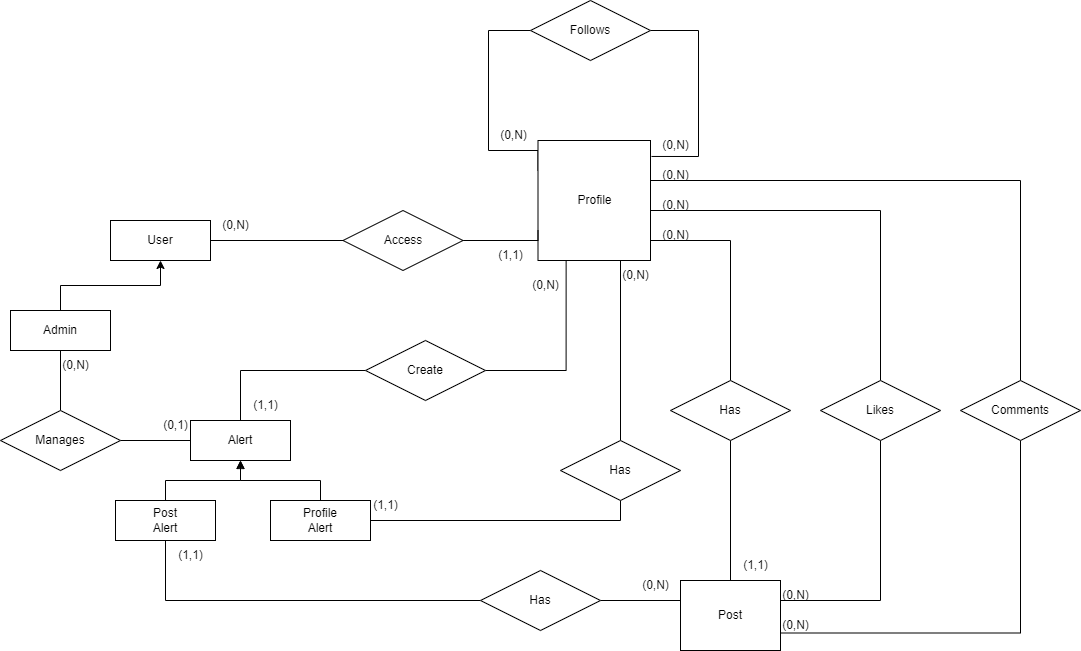

The diagram above was exported from draw.io. Its source (the exported page's mxGraphModel, read from the mxfile embedded in the PNG):
<mxGraphModel dx="1434" dy="1896" grid="1" gridSize="10" guides="1" tooltips="1" connect="1" arrows="1" fold="1" page="1" pageScale="1" pageWidth="850" pageHeight="1100" math="0" shadow="0">
  <root>
    <mxCell id="0" />
    <mxCell id="1" parent="0" />
    <mxCell id="ydLrCcHhV0mzlcKKCwPB-18" style="edgeStyle=orthogonalEdgeStyle;rounded=0;orthogonalLoop=1;jettySize=auto;html=1;entryX=0;entryY=0.5;entryDx=0;entryDy=0;exitX=0;exitY=0.25;exitDx=0;exitDy=0;endArrow=none;endFill=0;" parent="1" source="ydLrCcHhV0mzlcKKCwPB-4" target="ydLrCcHhV0mzlcKKCwPB-17" edge="1">
      <mxGeometry relative="1" as="geometry">
        <mxPoint x="537.5" y="110" as="sourcePoint" />
        <Array as="points">
          <mxPoint x="538" y="30" />
          <mxPoint x="488" y="30" />
          <mxPoint x="488" y="-90" />
        </Array>
      </mxGeometry>
    </mxCell>
    <mxCell id="94jTDBt6zMEOd0l2wqlm-3" style="edgeStyle=orthogonalEdgeStyle;rounded=0;orthogonalLoop=1;jettySize=auto;html=1;entryX=0.5;entryY=0;entryDx=0;entryDy=0;endArrow=none;endFill=0;" parent="1" source="ydLrCcHhV0mzlcKKCwPB-4" target="ydLrCcHhV0mzlcKKCwPB-11" edge="1">
      <mxGeometry relative="1" as="geometry">
        <Array as="points">
          <mxPoint x="730" y="120" />
        </Array>
      </mxGeometry>
    </mxCell>
    <mxCell id="KfdwTGKxgIqChJvksYaM-2" style="edgeStyle=orthogonalEdgeStyle;rounded=0;orthogonalLoop=1;jettySize=auto;html=1;endArrow=none;endFill=0;" edge="1" parent="1" source="ydLrCcHhV0mzlcKKCwPB-4" target="KfdwTGKxgIqChJvksYaM-1">
      <mxGeometry relative="1" as="geometry">
        <Array as="points">
          <mxPoint x="880" y="90" />
        </Array>
      </mxGeometry>
    </mxCell>
    <mxCell id="KfdwTGKxgIqChJvksYaM-7" style="edgeStyle=orthogonalEdgeStyle;rounded=0;orthogonalLoop=1;jettySize=auto;html=1;exitX=1;exitY=0.25;exitDx=0;exitDy=0;entryX=0.5;entryY=0;entryDx=0;entryDy=0;endArrow=none;endFill=0;" edge="1" parent="1" source="ydLrCcHhV0mzlcKKCwPB-4" target="KfdwTGKxgIqChJvksYaM-6">
      <mxGeometry relative="1" as="geometry">
        <Array as="points">
          <mxPoint x="650" y="60" />
          <mxPoint x="1020" y="60" />
        </Array>
      </mxGeometry>
    </mxCell>
    <mxCell id="ydLrCcHhV0mzlcKKCwPB-4" value="Profile" style="whiteSpace=wrap;html=1;align=center;" parent="1" vertex="1">
      <mxGeometry x="537.5" y="20" width="112.5" height="120" as="geometry" />
    </mxCell>
    <mxCell id="ydLrCcHhV0mzlcKKCwPB-7" style="edgeStyle=orthogonalEdgeStyle;rounded=0;orthogonalLoop=1;jettySize=auto;html=1;exitX=1;exitY=0.5;exitDx=0;exitDy=0;entryX=0;entryY=0.75;entryDx=0;entryDy=0;endArrow=none;endFill=0;" parent="1" source="ydLrCcHhV0mzlcKKCwPB-5" target="ydLrCcHhV0mzlcKKCwPB-4" edge="1">
      <mxGeometry relative="1" as="geometry">
        <Array as="points">
          <mxPoint x="538" y="120" />
        </Array>
      </mxGeometry>
    </mxCell>
    <mxCell id="ydLrCcHhV0mzlcKKCwPB-5" value="Access" style="shape=rhombus;perimeter=rhombusPerimeter;whiteSpace=wrap;html=1;align=center;" parent="1" vertex="1">
      <mxGeometry x="342.5" y="90" width="120" height="60" as="geometry" />
    </mxCell>
    <mxCell id="ydLrCcHhV0mzlcKKCwPB-8" value="(0,N)" style="text;html=1;align=center;verticalAlign=middle;resizable=0;points=[];autosize=1;strokeColor=none;fillColor=none;" parent="1" vertex="1">
      <mxGeometry x="210" y="90" width="50" height="30" as="geometry" />
    </mxCell>
    <mxCell id="ydLrCcHhV0mzlcKKCwPB-9" value="(1,1)" style="text;html=1;align=center;verticalAlign=middle;resizable=0;points=[];autosize=1;strokeColor=none;fillColor=none;" parent="1" vertex="1">
      <mxGeometry x="485" y="120" width="50" height="30" as="geometry" />
    </mxCell>
    <mxCell id="u6xyJ6sYPLiUSnpT5K_e-18" style="edgeStyle=orthogonalEdgeStyle;rounded=0;orthogonalLoop=1;jettySize=auto;html=1;exitX=0;exitY=0.5;exitDx=0;exitDy=0;entryX=1;entryY=0.5;entryDx=0;entryDy=0;endArrow=none;endFill=0;" parent="1" source="ydLrCcHhV0mzlcKKCwPB-10" target="u6xyJ6sYPLiUSnpT5K_e-17" edge="1">
      <mxGeometry relative="1" as="geometry">
        <Array as="points">
          <mxPoint x="680" y="480" />
        </Array>
      </mxGeometry>
    </mxCell>
    <mxCell id="ydLrCcHhV0mzlcKKCwPB-10" value="Post" style="whiteSpace=wrap;html=1;align=center;" parent="1" vertex="1">
      <mxGeometry x="680" y="460" width="100" height="70" as="geometry" />
    </mxCell>
    <mxCell id="ydLrCcHhV0mzlcKKCwPB-13" style="edgeStyle=orthogonalEdgeStyle;rounded=0;orthogonalLoop=1;jettySize=auto;html=1;exitX=0.5;exitY=1;exitDx=0;exitDy=0;entryX=0.5;entryY=0;entryDx=0;entryDy=0;endArrow=none;endFill=0;" parent="1" source="ydLrCcHhV0mzlcKKCwPB-11" target="ydLrCcHhV0mzlcKKCwPB-10" edge="1">
      <mxGeometry relative="1" as="geometry" />
    </mxCell>
    <mxCell id="ydLrCcHhV0mzlcKKCwPB-11" value="Has" style="shape=rhombus;perimeter=rhombusPerimeter;whiteSpace=wrap;html=1;align=center;" parent="1" vertex="1">
      <mxGeometry x="670" y="260" width="120" height="60" as="geometry" />
    </mxCell>
    <mxCell id="ydLrCcHhV0mzlcKKCwPB-14" value="(0,N)" style="text;html=1;align=center;verticalAlign=middle;resizable=0;points=[];autosize=1;strokeColor=none;fillColor=none;" parent="1" vertex="1">
      <mxGeometry x="650" y="100" width="50" height="30" as="geometry" />
    </mxCell>
    <mxCell id="ydLrCcHhV0mzlcKKCwPB-15" value="(1,1)" style="text;html=1;align=center;verticalAlign=middle;resizable=0;points=[];autosize=1;strokeColor=none;fillColor=none;" parent="1" vertex="1">
      <mxGeometry x="730" y="430" width="50" height="30" as="geometry" />
    </mxCell>
    <mxCell id="ydLrCcHhV0mzlcKKCwPB-19" style="edgeStyle=orthogonalEdgeStyle;rounded=0;orthogonalLoop=1;jettySize=auto;html=1;exitX=1;exitY=0.5;exitDx=0;exitDy=0;entryX=1.009;entryY=0.133;entryDx=0;entryDy=0;endArrow=none;endFill=0;entryPerimeter=0;" parent="1" source="ydLrCcHhV0mzlcKKCwPB-17" target="ydLrCcHhV0mzlcKKCwPB-4" edge="1">
      <mxGeometry relative="1" as="geometry">
        <mxPoint x="637.5" y="110" as="targetPoint" />
        <Array as="points">
          <mxPoint x="698" y="-90" />
          <mxPoint x="698" y="36" />
        </Array>
      </mxGeometry>
    </mxCell>
    <mxCell id="ydLrCcHhV0mzlcKKCwPB-17" value="Follows" style="shape=rhombus;perimeter=rhombusPerimeter;whiteSpace=wrap;html=1;align=center;" parent="1" vertex="1">
      <mxGeometry x="530" y="-120" width="120" height="60" as="geometry" />
    </mxCell>
    <mxCell id="ydLrCcHhV0mzlcKKCwPB-20" value="(0,N)" style="text;html=1;align=center;verticalAlign=middle;resizable=0;points=[];autosize=1;strokeColor=none;fillColor=none;" parent="1" vertex="1">
      <mxGeometry x="487.5" width="50" height="30" as="geometry" />
    </mxCell>
    <mxCell id="ydLrCcHhV0mzlcKKCwPB-21" value="(0,N)" style="text;html=1;align=center;verticalAlign=middle;resizable=0;points=[];autosize=1;strokeColor=none;fillColor=none;" parent="1" vertex="1">
      <mxGeometry x="650" y="10" width="50" height="30" as="geometry" />
    </mxCell>
    <mxCell id="94jTDBt6zMEOd0l2wqlm-1" style="edgeStyle=orthogonalEdgeStyle;rounded=0;orthogonalLoop=1;jettySize=auto;html=1;entryX=0;entryY=0.5;entryDx=0;entryDy=0;endArrow=none;endFill=0;" parent="1" source="ydLrCcHhV0mzlcKKCwPB-37" target="ydLrCcHhV0mzlcKKCwPB-5" edge="1">
      <mxGeometry relative="1" as="geometry" />
    </mxCell>
    <mxCell id="ydLrCcHhV0mzlcKKCwPB-37" value="User" style="whiteSpace=wrap;html=1;align=center;" parent="1" vertex="1">
      <mxGeometry x="110" y="100" width="100" height="40" as="geometry" />
    </mxCell>
    <mxCell id="ydLrCcHhV0mzlcKKCwPB-39" style="edgeStyle=orthogonalEdgeStyle;rounded=0;orthogonalLoop=1;jettySize=auto;html=1;entryX=0.5;entryY=1;entryDx=0;entryDy=0;endArrow=classic;endFill=1;" parent="1" source="ydLrCcHhV0mzlcKKCwPB-38" target="ydLrCcHhV0mzlcKKCwPB-37" edge="1">
      <mxGeometry relative="1" as="geometry" />
    </mxCell>
    <mxCell id="u6xyJ6sYPLiUSnpT5K_e-4" style="edgeStyle=orthogonalEdgeStyle;rounded=0;orthogonalLoop=1;jettySize=auto;html=1;entryX=0.5;entryY=0;entryDx=0;entryDy=0;endArrow=none;endFill=0;" parent="1" source="ydLrCcHhV0mzlcKKCwPB-38" target="u6xyJ6sYPLiUSnpT5K_e-3" edge="1">
      <mxGeometry relative="1" as="geometry" />
    </mxCell>
    <mxCell id="ydLrCcHhV0mzlcKKCwPB-38" value="Admin" style="whiteSpace=wrap;html=1;align=center;" parent="1" vertex="1">
      <mxGeometry x="10" y="190" width="100" height="40" as="geometry" />
    </mxCell>
    <mxCell id="u6xyJ6sYPLiUSnpT5K_e-2" value="Alert" style="whiteSpace=wrap;html=1;align=center;" parent="1" vertex="1">
      <mxGeometry x="190" y="300" width="100" height="40" as="geometry" />
    </mxCell>
    <mxCell id="u6xyJ6sYPLiUSnpT5K_e-5" style="edgeStyle=orthogonalEdgeStyle;rounded=0;orthogonalLoop=1;jettySize=auto;html=1;exitX=1;exitY=0.5;exitDx=0;exitDy=0;endArrow=none;endFill=0;" parent="1" source="u6xyJ6sYPLiUSnpT5K_e-3" target="u6xyJ6sYPLiUSnpT5K_e-2" edge="1">
      <mxGeometry relative="1" as="geometry" />
    </mxCell>
    <mxCell id="u6xyJ6sYPLiUSnpT5K_e-3" value="Manages" style="shape=rhombus;perimeter=rhombusPerimeter;whiteSpace=wrap;html=1;align=center;" parent="1" vertex="1">
      <mxGeometry y="290" width="120" height="60" as="geometry" />
    </mxCell>
    <mxCell id="u6xyJ6sYPLiUSnpT5K_e-9" value="(0,N)" style="text;html=1;align=center;verticalAlign=middle;resizable=0;points=[];autosize=1;strokeColor=none;fillColor=none;" parent="1" vertex="1">
      <mxGeometry x="50" y="230" width="50" height="30" as="geometry" />
    </mxCell>
    <mxCell id="u6xyJ6sYPLiUSnpT5K_e-10" value="(0,1)" style="text;html=1;align=center;verticalAlign=middle;resizable=0;points=[];autosize=1;strokeColor=none;fillColor=none;" parent="1" vertex="1">
      <mxGeometry x="150" y="290" width="50" height="30" as="geometry" />
    </mxCell>
    <mxCell id="u6xyJ6sYPLiUSnpT5K_e-14" style="edgeStyle=orthogonalEdgeStyle;rounded=0;orthogonalLoop=1;jettySize=auto;html=1;exitX=0.5;exitY=0;exitDx=0;exitDy=0;entryX=0.5;entryY=1;entryDx=0;entryDy=0;endArrow=block;endFill=0;" parent="1" source="u6xyJ6sYPLiUSnpT5K_e-12" target="u6xyJ6sYPLiUSnpT5K_e-2" edge="1">
      <mxGeometry relative="1" as="geometry" />
    </mxCell>
    <mxCell id="u6xyJ6sYPLiUSnpT5K_e-12" value="Post&lt;br&gt;Alert" style="whiteSpace=wrap;html=1;align=center;" parent="1" vertex="1">
      <mxGeometry x="115" y="380" width="100" height="40" as="geometry" />
    </mxCell>
    <mxCell id="u6xyJ6sYPLiUSnpT5K_e-15" style="edgeStyle=orthogonalEdgeStyle;rounded=0;orthogonalLoop=1;jettySize=auto;html=1;exitX=0.5;exitY=0;exitDx=0;exitDy=0;entryX=0.5;entryY=1;entryDx=0;entryDy=0;endArrow=classic;endFill=1;" parent="1" source="u6xyJ6sYPLiUSnpT5K_e-13" target="u6xyJ6sYPLiUSnpT5K_e-2" edge="1">
      <mxGeometry relative="1" as="geometry">
        <Array as="points">
          <mxPoint x="320" y="360" />
          <mxPoint x="240" y="360" />
        </Array>
      </mxGeometry>
    </mxCell>
    <mxCell id="u6xyJ6sYPLiUSnpT5K_e-13" value="Profile&lt;br&gt;Alert" style="whiteSpace=wrap;html=1;align=center;" parent="1" vertex="1">
      <mxGeometry x="270" y="380" width="100" height="40" as="geometry" />
    </mxCell>
    <mxCell id="u6xyJ6sYPLiUSnpT5K_e-19" style="edgeStyle=orthogonalEdgeStyle;rounded=0;orthogonalLoop=1;jettySize=auto;html=1;exitX=0;exitY=0.5;exitDx=0;exitDy=0;entryX=0.5;entryY=1;entryDx=0;entryDy=0;endArrow=none;endFill=0;" parent="1" source="u6xyJ6sYPLiUSnpT5K_e-17" target="u6xyJ6sYPLiUSnpT5K_e-12" edge="1">
      <mxGeometry relative="1" as="geometry" />
    </mxCell>
    <mxCell id="u6xyJ6sYPLiUSnpT5K_e-17" value="Has" style="shape=rhombus;perimeter=rhombusPerimeter;whiteSpace=wrap;html=1;align=center;" parent="1" vertex="1">
      <mxGeometry x="480" y="450" width="120" height="60" as="geometry" />
    </mxCell>
    <mxCell id="u6xyJ6sYPLiUSnpT5K_e-22" style="edgeStyle=orthogonalEdgeStyle;rounded=0;orthogonalLoop=1;jettySize=auto;html=1;exitX=0.5;exitY=1;exitDx=0;exitDy=0;entryX=1;entryY=0.5;entryDx=0;entryDy=0;endArrow=none;endFill=0;" parent="1" source="u6xyJ6sYPLiUSnpT5K_e-20" target="u6xyJ6sYPLiUSnpT5K_e-13" edge="1">
      <mxGeometry relative="1" as="geometry" />
    </mxCell>
    <mxCell id="94jTDBt6zMEOd0l2wqlm-12" style="edgeStyle=orthogonalEdgeStyle;rounded=0;orthogonalLoop=1;jettySize=auto;html=1;endArrow=none;endFill=0;" parent="1" source="u6xyJ6sYPLiUSnpT5K_e-20" edge="1">
      <mxGeometry relative="1" as="geometry">
        <mxPoint x="620" y="140" as="targetPoint" />
      </mxGeometry>
    </mxCell>
    <mxCell id="u6xyJ6sYPLiUSnpT5K_e-20" value="Has" style="shape=rhombus;perimeter=rhombusPerimeter;whiteSpace=wrap;html=1;align=center;" parent="1" vertex="1">
      <mxGeometry x="560" y="320" width="120" height="60" as="geometry" />
    </mxCell>
    <mxCell id="u6xyJ6sYPLiUSnpT5K_e-23" value="(0,N)" style="text;html=1;align=center;verticalAlign=middle;resizable=0;points=[];autosize=1;strokeColor=none;fillColor=none;" parent="1" vertex="1">
      <mxGeometry x="630" y="450" width="50" height="30" as="geometry" />
    </mxCell>
    <mxCell id="u6xyJ6sYPLiUSnpT5K_e-24" value="(1,1)" style="text;html=1;align=center;verticalAlign=middle;resizable=0;points=[];autosize=1;strokeColor=none;fillColor=none;" parent="1" vertex="1">
      <mxGeometry x="165" y="420" width="50" height="30" as="geometry" />
    </mxCell>
    <mxCell id="u6xyJ6sYPLiUSnpT5K_e-25" value="(0,N)" style="text;html=1;align=center;verticalAlign=middle;resizable=0;points=[];autosize=1;strokeColor=none;fillColor=none;" parent="1" vertex="1">
      <mxGeometry x="610" y="140" width="50" height="30" as="geometry" />
    </mxCell>
    <mxCell id="u6xyJ6sYPLiUSnpT5K_e-26" value="(1,1)" style="text;html=1;align=center;verticalAlign=middle;resizable=0;points=[];autosize=1;strokeColor=none;fillColor=none;rotation=0;" parent="1" vertex="1">
      <mxGeometry x="360" y="370" width="50" height="30" as="geometry" />
    </mxCell>
    <mxCell id="94jTDBt6zMEOd0l2wqlm-5" style="edgeStyle=orthogonalEdgeStyle;rounded=0;orthogonalLoop=1;jettySize=auto;html=1;exitX=0;exitY=0.5;exitDx=0;exitDy=0;entryX=0.5;entryY=0;entryDx=0;entryDy=0;endArrow=none;endFill=0;" parent="1" source="94jTDBt6zMEOd0l2wqlm-4" target="u6xyJ6sYPLiUSnpT5K_e-2" edge="1">
      <mxGeometry relative="1" as="geometry" />
    </mxCell>
    <mxCell id="94jTDBt6zMEOd0l2wqlm-6" style="edgeStyle=orthogonalEdgeStyle;rounded=0;orthogonalLoop=1;jettySize=auto;html=1;endArrow=none;endFill=0;entryX=0.25;entryY=1;entryDx=0;entryDy=0;" parent="1" source="94jTDBt6zMEOd0l2wqlm-4" target="ydLrCcHhV0mzlcKKCwPB-4" edge="1">
      <mxGeometry relative="1" as="geometry">
        <mxPoint x="560" y="150" as="targetPoint" />
      </mxGeometry>
    </mxCell>
    <mxCell id="94jTDBt6zMEOd0l2wqlm-4" value="Create" style="shape=rhombus;perimeter=rhombusPerimeter;whiteSpace=wrap;html=1;align=center;" parent="1" vertex="1">
      <mxGeometry x="365" y="220" width="120" height="60" as="geometry" />
    </mxCell>
    <mxCell id="94jTDBt6zMEOd0l2wqlm-9" value="(0,N)" style="text;html=1;align=center;verticalAlign=middle;resizable=0;points=[];autosize=1;strokeColor=none;fillColor=none;" parent="1" vertex="1">
      <mxGeometry x="520" y="150" width="50" height="30" as="geometry" />
    </mxCell>
    <mxCell id="94jTDBt6zMEOd0l2wqlm-13" value="(1,1)" style="text;html=1;align=center;verticalAlign=middle;resizable=0;points=[];autosize=1;strokeColor=none;fillColor=none;" parent="1" vertex="1">
      <mxGeometry x="240" y="270" width="50" height="30" as="geometry" />
    </mxCell>
    <mxCell id="KfdwTGKxgIqChJvksYaM-3" style="edgeStyle=orthogonalEdgeStyle;rounded=0;orthogonalLoop=1;jettySize=auto;html=1;exitX=0.5;exitY=1;exitDx=0;exitDy=0;entryX=1;entryY=0.5;entryDx=0;entryDy=0;endArrow=none;endFill=0;" edge="1" parent="1" source="KfdwTGKxgIqChJvksYaM-1" target="ydLrCcHhV0mzlcKKCwPB-10">
      <mxGeometry relative="1" as="geometry">
        <Array as="points">
          <mxPoint x="880" y="480" />
          <mxPoint x="780" y="480" />
        </Array>
      </mxGeometry>
    </mxCell>
    <mxCell id="KfdwTGKxgIqChJvksYaM-1" value="Likes" style="shape=rhombus;perimeter=rhombusPerimeter;whiteSpace=wrap;html=1;align=center;" vertex="1" parent="1">
      <mxGeometry x="820" y="260" width="120" height="60" as="geometry" />
    </mxCell>
    <mxCell id="KfdwTGKxgIqChJvksYaM-8" style="edgeStyle=orthogonalEdgeStyle;rounded=0;orthogonalLoop=1;jettySize=auto;html=1;exitX=0.5;exitY=1;exitDx=0;exitDy=0;entryX=1;entryY=0.75;entryDx=0;entryDy=0;endArrow=none;endFill=0;" edge="1" parent="1" source="KfdwTGKxgIqChJvksYaM-6" target="ydLrCcHhV0mzlcKKCwPB-10">
      <mxGeometry relative="1" as="geometry" />
    </mxCell>
    <mxCell id="KfdwTGKxgIqChJvksYaM-6" value="Comments" style="shape=rhombus;perimeter=rhombusPerimeter;whiteSpace=wrap;html=1;align=center;" vertex="1" parent="1">
      <mxGeometry x="960" y="260" width="120" height="60" as="geometry" />
    </mxCell>
    <mxCell id="KfdwTGKxgIqChJvksYaM-11" value="(0,N)" style="text;html=1;align=center;verticalAlign=middle;resizable=0;points=[];autosize=1;strokeColor=none;fillColor=none;" vertex="1" parent="1">
      <mxGeometry x="650" y="70" width="50" height="30" as="geometry" />
    </mxCell>
    <mxCell id="KfdwTGKxgIqChJvksYaM-12" value="(0,N)" style="text;html=1;align=center;verticalAlign=middle;resizable=0;points=[];autosize=1;strokeColor=none;fillColor=none;" vertex="1" parent="1">
      <mxGeometry x="770" y="460" width="50" height="30" as="geometry" />
    </mxCell>
    <mxCell id="KfdwTGKxgIqChJvksYaM-13" value="(0,N)" style="text;html=1;align=center;verticalAlign=middle;resizable=0;points=[];autosize=1;strokeColor=none;fillColor=none;" vertex="1" parent="1">
      <mxGeometry x="650" y="40" width="50" height="30" as="geometry" />
    </mxCell>
    <mxCell id="KfdwTGKxgIqChJvksYaM-14" value="(0,N)" style="text;html=1;align=center;verticalAlign=middle;resizable=0;points=[];autosize=1;strokeColor=none;fillColor=none;" vertex="1" parent="1">
      <mxGeometry x="770" y="490" width="50" height="30" as="geometry" />
    </mxCell>
  </root>
</mxGraphModel>